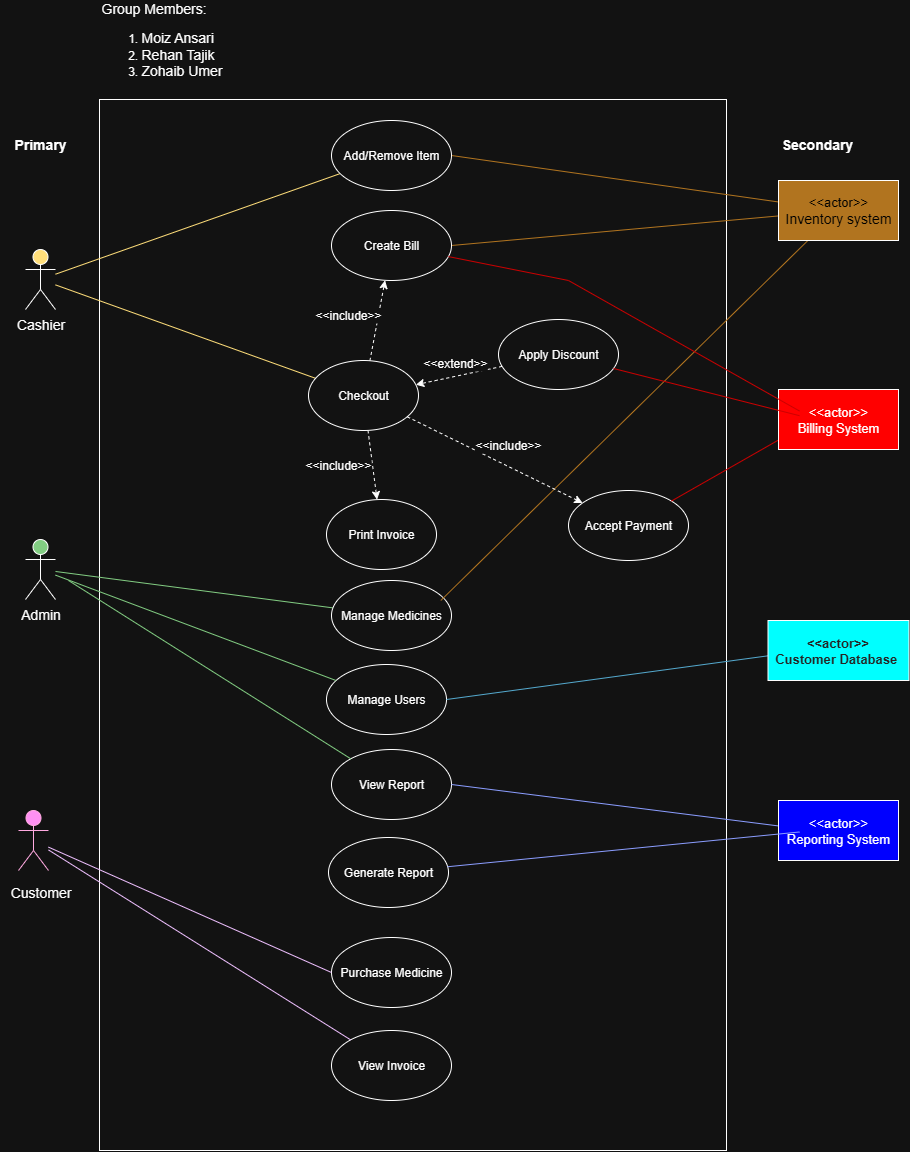

The diagram above was exported from draw.io. Its source (the exported page's mxGraphModel, read from the mxfile embedded in the PNG):
<mxGraphModel dx="1348" dy="668" grid="1" gridSize="10" guides="1" tooltips="1" connect="1" arrows="1" fold="1" page="1" pageScale="1" pageWidth="1100" pageHeight="850" math="0" shadow="0">
  <root>
    <mxCell id="0" />
    <mxCell id="1" parent="0" />
    <mxCell id="WNCn_YgpKRUhg74qHRI7-57" value="Primary" style="text;html=1;align=center;verticalAlign=middle;whiteSpace=wrap;rounded=0;fontSize=14;fontStyle=1" parent="1" vertex="1">
      <mxGeometry x="172" y="169" width="60" height="30" as="geometry" />
    </mxCell>
    <mxCell id="WNCn_YgpKRUhg74qHRI7-58" value="Secondary" style="text;html=1;align=center;verticalAlign=middle;whiteSpace=wrap;rounded=0;fontSize=14;fontStyle=1" parent="1" vertex="1">
      <mxGeometry x="949" y="169" width="60" height="30" as="geometry" />
    </mxCell>
    <mxCell id="WNCn_YgpKRUhg74qHRI7-59" value="" style="rounded=0;whiteSpace=wrap;html=1;movable=0;resizable=0;rotatable=0;deletable=0;editable=0;locked=1;connectable=0;" parent="1" vertex="1">
      <mxGeometry x="261" y="139" width="627" height="1051" as="geometry" />
    </mxCell>
    <mxCell id="WNCn_YgpKRUhg74qHRI7-60" value="Accept Payment" style="ellipse;whiteSpace=wrap;html=1;" parent="1" vertex="1">
      <mxGeometry x="730" y="530" width="120" height="70" as="geometry" />
    </mxCell>
    <mxCell id="WNCn_YgpKRUhg74qHRI7-61" value="Purchase Medicine" style="ellipse;whiteSpace=wrap;html=1;" parent="1" vertex="1">
      <mxGeometry x="493" y="977" width="120" height="70" as="geometry" />
    </mxCell>
    <mxCell id="WNCn_YgpKRUhg74qHRI7-62" value="Manage Users" style="ellipse;whiteSpace=wrap;html=1;" parent="1" vertex="1">
      <mxGeometry x="488" y="704" width="120" height="70" as="geometry" />
    </mxCell>
    <mxCell id="WNCn_YgpKRUhg74qHRI7-65" value="" style="edgeStyle=none;shape=connector;rounded=0;orthogonalLoop=1;jettySize=auto;html=1;strokeColor=light-dark(#d6b656, #ffde7a);align=center;verticalAlign=middle;endArrow=none;endFill=0;fillColor=#fff2cc;" parent="1" source="WNCn_YgpKRUhg74qHRI7-72" target="WNCn_YgpKRUhg74qHRI7-89" edge="1">
      <mxGeometry relative="1" as="geometry" />
    </mxCell>
    <mxCell id="WNCn_YgpKRUhg74qHRI7-66" value="" style="edgeStyle=none;shape=connector;rounded=0;orthogonalLoop=1;jettySize=auto;html=1;strokeColor=light-dark(#D6B656,#FFDE7A);align=center;verticalAlign=middle;endArrow=none;endFill=0;fillColor=#fff2cc;gradientColor=#ffd966;" parent="1" source="WNCn_YgpKRUhg74qHRI7-72" target="eUAxdBu9hP_CEvg8XKxY-1" edge="1">
      <mxGeometry relative="1" as="geometry">
        <mxPoint x="410" y="420" as="targetPoint" />
      </mxGeometry>
    </mxCell>
    <mxCell id="WNCn_YgpKRUhg74qHRI7-72" value="Cashier" style="shape=umlActor;verticalLabelPosition=bottom;verticalAlign=top;html=1;outlineConnect=0;fillColor=light-dark(#FFFFFF,#FFDE7A);fontSize=14;" parent="1" vertex="1">
      <mxGeometry x="187" y="289" width="30" height="60" as="geometry" />
    </mxCell>
    <mxCell id="WNCn_YgpKRUhg74qHRI7-75" value="" style="edgeStyle=none;shape=connector;rounded=0;orthogonalLoop=1;jettySize=auto;html=1;strokeColor=#005700;align=center;verticalAlign=middle;endArrow=none;endFill=0;fillColor=#008a00;" parent="1" source="WNCn_YgpKRUhg74qHRI7-78" target="WNCn_YgpKRUhg74qHRI7-97" edge="1">
      <mxGeometry relative="1" as="geometry">
        <Array as="points" />
      </mxGeometry>
    </mxCell>
    <mxCell id="WNCn_YgpKRUhg74qHRI7-76" value="" style="edgeStyle=none;shape=connector;rounded=0;orthogonalLoop=1;jettySize=auto;html=1;strokeColor=#005700;align=center;verticalAlign=middle;endArrow=none;endFill=0;fillColor=#008a00;" parent="1" source="WNCn_YgpKRUhg74qHRI7-78" target="WNCn_YgpKRUhg74qHRI7-62" edge="1">
      <mxGeometry relative="1" as="geometry">
        <Array as="points" />
      </mxGeometry>
    </mxCell>
    <mxCell id="WNCn_YgpKRUhg74qHRI7-78" value="Admin" style="shape=umlActor;verticalLabelPosition=bottom;verticalAlign=top;html=1;outlineConnect=0;fillColor=light-dark(#FFFFFF,#82CD82);fontSize=14;" parent="1" vertex="1">
      <mxGeometry x="187" y="579" width="30" height="60" as="geometry" />
    </mxCell>
    <mxCell id="WNCn_YgpKRUhg74qHRI7-79" value="" style="edgeStyle=none;shape=connector;rounded=0;orthogonalLoop=1;jettySize=auto;html=1;strokeColor=light-dark(#BD7000,#B1741F);align=center;verticalAlign=middle;endArrow=none;endFill=0;fillColor=#f0a30a;entryX=1;entryY=0.5;entryDx=0;entryDy=0;" parent="1" source="Rw6M67o_khtInz3QUGXQ-9" target="WNCn_YgpKRUhg74qHRI7-89" edge="1">
      <mxGeometry relative="1" as="geometry">
        <Array as="points" />
        <mxPoint x="961.0000000000002" y="246.76859504132233" as="sourcePoint" />
      </mxGeometry>
    </mxCell>
    <mxCell id="WNCn_YgpKRUhg74qHRI7-80" value="" style="edgeStyle=none;shape=connector;rounded=0;orthogonalLoop=1;jettySize=auto;html=1;strokeColor=light-dark(#BD7000,#B1741F);align=center;verticalAlign=middle;endArrow=none;endFill=0;fillColor=#f0a30a;entryX=1;entryY=0.5;entryDx=0;entryDy=0;" parent="1" source="Rw6M67o_khtInz3QUGXQ-9" target="WNCn_YgpKRUhg74qHRI7-92" edge="1">
      <mxGeometry relative="1" as="geometry">
        <Array as="points" />
        <mxPoint x="961.0000000000002" y="250.48760330578511" as="sourcePoint" />
      </mxGeometry>
    </mxCell>
    <mxCell id="WNCn_YgpKRUhg74qHRI7-85" value="" style="edgeStyle=none;shape=connector;rounded=0;orthogonalLoop=1;jettySize=auto;html=1;strokeColor=#10739e;align=center;verticalAlign=middle;endArrow=none;endFill=0;fillColor=#b1ddf0;entryX=1;entryY=0.5;entryDx=0;entryDy=0;" parent="1" target="WNCn_YgpKRUhg74qHRI7-62" edge="1">
      <mxGeometry relative="1" as="geometry">
        <mxPoint x="961" y="691.0380434782608" as="sourcePoint" />
      </mxGeometry>
    </mxCell>
    <mxCell id="WNCn_YgpKRUhg74qHRI7-89" value="Add/Remove Item" style="ellipse;whiteSpace=wrap;html=1;" parent="1" vertex="1">
      <mxGeometry x="493" y="160" width="120" height="70" as="geometry" />
    </mxCell>
    <mxCell id="WNCn_YgpKRUhg74qHRI7-90" value="Print Invoice" style="ellipse;whiteSpace=wrap;html=1;" parent="1" vertex="1">
      <mxGeometry x="488" y="539" width="110" height="70" as="geometry" />
    </mxCell>
    <mxCell id="WNCn_YgpKRUhg74qHRI7-92" value="Create Bill" style="ellipse;whiteSpace=wrap;html=1;" parent="1" vertex="1">
      <mxGeometry x="493" y="250" width="120" height="70" as="geometry" />
    </mxCell>
    <mxCell id="WNCn_YgpKRUhg74qHRI7-93" value="Apply Discount" style="ellipse;whiteSpace=wrap;html=1;" parent="1" vertex="1">
      <mxGeometry x="660" y="359" width="120" height="70" as="geometry" />
    </mxCell>
    <mxCell id="WNCn_YgpKRUhg74qHRI7-94" value="View Report" style="ellipse;whiteSpace=wrap;html=1;" parent="1" vertex="1">
      <mxGeometry x="493" y="789" width="120" height="70" as="geometry" />
    </mxCell>
    <mxCell id="WNCn_YgpKRUhg74qHRI7-95" value="" style="edgeStyle=none;shape=connector;rounded=0;orthogonalLoop=1;jettySize=auto;html=1;strokeColor=default;align=center;verticalAlign=middle;endArrow=classic;endFill=1;dashed=1;" parent="1" edge="1">
      <mxGeometry relative="1" as="geometry">
        <mxPoint x="611.4419333759333" y="1177.9243299492791" as="sourcePoint" />
      </mxGeometry>
    </mxCell>
    <mxCell id="WNCn_YgpKRUhg74qHRI7-97" value="Manage Medicines" style="ellipse;whiteSpace=wrap;html=1;" parent="1" vertex="1">
      <mxGeometry x="493" y="620" width="120" height="70" as="geometry" />
    </mxCell>
    <mxCell id="WNCn_YgpKRUhg74qHRI7-99" style="rounded=0;orthogonalLoop=1;jettySize=auto;html=1;endArrow=none;endFill=0;fillColor=#e51400;strokeColor=light-dark(#B20000, #cc0000);" parent="1" source="WNCn_YgpKRUhg74qHRI7-60" edge="1">
      <mxGeometry relative="1" as="geometry">
        <Array as="points" />
        <mxPoint x="769.5102764721114" y="597.6598156852594" as="sourcePoint" />
        <mxPoint x="961" y="467.54838709677415" as="targetPoint" />
      </mxGeometry>
    </mxCell>
    <mxCell id="WNCn_YgpKRUhg74qHRI7-110" value="&lt;font style=&quot;font-size: 14px;&quot;&gt;Group Members:&lt;/font&gt;&lt;div&gt;&lt;ol&gt;&lt;li&gt;&lt;font style=&quot;font-size: 14px;&quot;&gt;Moiz Ansari&lt;/font&gt;&lt;/li&gt;&lt;li&gt;&lt;font style=&quot;font-size: 14px;&quot;&gt;Rehan Tajik&lt;/font&gt;&lt;/li&gt;&lt;li&gt;&lt;font style=&quot;font-size: 14px;&quot;&gt;Zohaib Umer&lt;/font&gt;&lt;/li&gt;&lt;/ol&gt;&lt;/div&gt;" style="text;html=1;align=left;verticalAlign=middle;whiteSpace=wrap;rounded=0;" parent="1" vertex="1">
      <mxGeometry x="261" y="40" width="135" height="90" as="geometry" />
    </mxCell>
    <mxCell id="WNCn_YgpKRUhg74qHRI7-113" value="Customer" style="shape=umlActor;verticalLabelPosition=bottom;verticalAlign=top;html=1;outlineConnect=0;fillColor=#d80073;fontColor=#ffffff;strokeColor=#A50040;fontSize=14;" parent="1" vertex="1">
      <mxGeometry x="180" y="850" width="30" height="60" as="geometry" />
    </mxCell>
    <mxCell id="WNCn_YgpKRUhg74qHRI7-117" value="" style="edgeStyle=none;shape=connector;rounded=0;orthogonalLoop=1;jettySize=auto;html=1;strokeColor=#005700;align=center;verticalAlign=middle;endArrow=none;endFill=0;fillColor=#008a00;" parent="1" target="WNCn_YgpKRUhg74qHRI7-94" edge="1">
      <mxGeometry relative="1" as="geometry">
        <Array as="points" />
        <mxPoint x="230" y="620" as="sourcePoint" />
        <mxPoint x="490" y="820" as="targetPoint" />
      </mxGeometry>
    </mxCell>
    <mxCell id="WNCn_YgpKRUhg74qHRI7-118" value="Customer" style="text;html=1;align=center;verticalAlign=middle;resizable=0;points=[];autosize=1;strokeColor=none;fillColor=none;fontSize=14;" parent="1" vertex="1">
      <mxGeometry x="162" y="917" width="80" height="30" as="geometry" />
    </mxCell>
    <mxCell id="WNCn_YgpKRUhg74qHRI7-120" value="" style="edgeStyle=none;shape=connector;rounded=0;orthogonalLoop=1;jettySize=auto;html=1;strokeColor=#3700CC;align=center;verticalAlign=middle;endArrow=none;endFill=0;fillColor=#6a00ff;entryX=0;entryY=0.5;entryDx=0;entryDy=0;" parent="1" source="WNCn_YgpKRUhg74qHRI7-113" target="WNCn_YgpKRUhg74qHRI7-61" edge="1">
      <mxGeometry relative="1" as="geometry">
        <Array as="points" />
        <mxPoint x="210" y="880" as="sourcePoint" />
        <mxPoint x="593" y="1084" as="targetPoint" />
      </mxGeometry>
    </mxCell>
    <mxCell id="WNCn_YgpKRUhg74qHRI7-122" value="" style="edgeStyle=none;shape=connector;rounded=0;orthogonalLoop=1;jettySize=auto;html=1;strokeColor=light-dark(#BD7000,#B1741F);align=center;verticalAlign=middle;endArrow=none;endFill=0;fillColor=#f0a30a;entryX=0.911;entryY=0.285;entryDx=0;entryDy=0;entryPerimeter=0;" parent="1" source="Rw6M67o_khtInz3QUGXQ-9" target="WNCn_YgpKRUhg74qHRI7-97" edge="1">
      <mxGeometry relative="1" as="geometry">
        <Array as="points" />
        <mxPoint x="960" y="250" as="sourcePoint" />
        <mxPoint x="720" y="403" as="targetPoint" />
      </mxGeometry>
    </mxCell>
    <mxCell id="WNCn_YgpKRUhg74qHRI7-125" value="" style="edgeStyle=none;shape=connector;rounded=0;orthogonalLoop=1;jettySize=auto;html=1;strokeColor=light-dark(#001DBC,#8B9DFF);align=center;verticalAlign=middle;endArrow=none;endFill=0;fillColor=#0050ef;entryX=1;entryY=0.5;entryDx=0;entryDy=0;" parent="1" target="WNCn_YgpKRUhg74qHRI7-94" edge="1">
      <mxGeometry relative="1" as="geometry">
        <mxPoint x="961" y="868.0991735537191" as="sourcePoint" />
        <mxPoint x="750" y="908" as="targetPoint" />
      </mxGeometry>
    </mxCell>
    <mxCell id="YNJKIyicv773rXf7-gTw-1" value="View Invoice" style="ellipse;whiteSpace=wrap;html=1;" parent="1" vertex="1">
      <mxGeometry x="493" y="1070" width="120" height="70" as="geometry" />
    </mxCell>
    <mxCell id="YNJKIyicv773rXf7-gTw-2" value="Generate Report" style="ellipse;whiteSpace=wrap;html=1;" parent="1" vertex="1">
      <mxGeometry x="490" y="877" width="120" height="70" as="geometry" />
    </mxCell>
    <mxCell id="YNJKIyicv773rXf7-gTw-3" value="" style="edgeStyle=none;shape=connector;rounded=0;orthogonalLoop=1;jettySize=auto;html=1;strokeColor=#3700CC;align=center;verticalAlign=middle;endArrow=none;endFill=0;fillColor=#6a00ff;" parent="1" source="WNCn_YgpKRUhg74qHRI7-113" target="YNJKIyicv773rXf7-gTw-1" edge="1">
      <mxGeometry relative="1" as="geometry">
        <Array as="points" />
        <mxPoint x="290" y="880" as="sourcePoint" />
        <mxPoint x="573" y="912" as="targetPoint" />
      </mxGeometry>
    </mxCell>
    <mxCell id="eUAxdBu9hP_CEvg8XKxY-2" style="rounded=0;orthogonalLoop=1;jettySize=auto;html=1;endArrow=classic;endFill=1;dashed=1;" parent="1" source="eUAxdBu9hP_CEvg8XKxY-1" target="WNCn_YgpKRUhg74qHRI7-60" edge="1">
      <mxGeometry relative="1" as="geometry" />
    </mxCell>
    <mxCell id="Rw6M67o_khtInz3QUGXQ-2" style="rounded=0;orthogonalLoop=1;jettySize=auto;html=1;dashed=1;" parent="1" source="WNCn_YgpKRUhg74qHRI7-93" target="eUAxdBu9hP_CEvg8XKxY-1" edge="1">
      <mxGeometry relative="1" as="geometry">
        <mxPoint x="650" y="460" as="targetPoint" />
      </mxGeometry>
    </mxCell>
    <mxCell id="Rw6M67o_khtInz3QUGXQ-4" style="edgeStyle=none;shape=connector;rounded=0;orthogonalLoop=1;jettySize=auto;html=1;dashed=1;strokeColor=default;align=center;verticalAlign=middle;fontFamily=Helvetica;fontSize=11;fontColor=default;labelBackgroundColor=default;endArrow=classic;" parent="1" source="eUAxdBu9hP_CEvg8XKxY-1" target="WNCn_YgpKRUhg74qHRI7-92" edge="1">
      <mxGeometry relative="1" as="geometry">
        <Array as="points" />
      </mxGeometry>
    </mxCell>
    <mxCell id="Rw6M67o_khtInz3QUGXQ-6" style="edgeStyle=none;shape=connector;rounded=0;orthogonalLoop=1;jettySize=auto;html=1;dashed=1;strokeColor=default;align=center;verticalAlign=middle;fontFamily=Helvetica;fontSize=11;fontColor=default;labelBackgroundColor=default;endArrow=classic;" parent="1" source="eUAxdBu9hP_CEvg8XKxY-1" target="WNCn_YgpKRUhg74qHRI7-90" edge="1">
      <mxGeometry relative="1" as="geometry" />
    </mxCell>
    <mxCell id="eUAxdBu9hP_CEvg8XKxY-1" value="Checkout" style="ellipse;whiteSpace=wrap;html=1;" parent="1" vertex="1">
      <mxGeometry x="470" y="400" width="110" height="70" as="geometry" />
    </mxCell>
    <mxCell id="Rw6M67o_khtInz3QUGXQ-1" value="&amp;lt;&amp;lt;include&amp;gt;&amp;gt;" style="text;html=1;align=center;verticalAlign=middle;whiteSpace=wrap;rounded=0;fontFamily=Helvetica;fontSize=12;fontColor=default;labelBackgroundColor=default;fontStyle=0" parent="1" vertex="1">
      <mxGeometry x="640" y="470" width="60" height="30" as="geometry" />
    </mxCell>
    <mxCell id="Rw6M67o_khtInz3QUGXQ-3" value="&amp;lt;&amp;lt;extend&lt;span style=&quot;background-color: light-dark(#ffffff, var(--ge-dark-color, #121212)); color: light-dark(rgb(0, 0, 0), rgb(255, 255, 255));&quot;&gt;&amp;gt;&amp;gt;&lt;/span&gt;" style="text;html=1;align=center;verticalAlign=middle;whiteSpace=wrap;rounded=0;fontFamily=Helvetica;fontSize=12;fontColor=default;labelBackgroundColor=default;fontStyle=0" parent="1" vertex="1">
      <mxGeometry x="587" y="388" width="60" height="30" as="geometry" />
    </mxCell>
    <mxCell id="Rw6M67o_khtInz3QUGXQ-5" value="&amp;lt;&amp;lt;include&amp;gt;&amp;gt;" style="text;html=1;align=center;verticalAlign=middle;whiteSpace=wrap;rounded=0;fontFamily=Helvetica;fontSize=12;fontColor=default;labelBackgroundColor=default;fontStyle=0" parent="1" vertex="1">
      <mxGeometry x="480" y="340" width="60" height="30" as="geometry" />
    </mxCell>
    <mxCell id="Rw6M67o_khtInz3QUGXQ-7" value="&amp;lt;&amp;lt;include&amp;gt;&amp;gt;" style="text;html=1;align=center;verticalAlign=middle;whiteSpace=wrap;rounded=0;fontFamily=Helvetica;fontSize=12;fontColor=default;labelBackgroundColor=default;fontStyle=0" parent="1" vertex="1">
      <mxGeometry x="470" y="490" width="60" height="30" as="geometry" />
    </mxCell>
    <mxCell id="Rw6M67o_khtInz3QUGXQ-9" value="&lt;font style=&quot;font-size: 13px;&quot;&gt;&amp;lt;&amp;lt;actor&amp;gt;&amp;gt;&lt;/font&gt;&lt;div&gt;&lt;span style=&quot;font-size: 14px; text-wrap-mode: nowrap;&quot;&gt;Inventory system&lt;/span&gt;&lt;/div&gt;" style="rounded=0;whiteSpace=wrap;html=1;fontFamily=Helvetica;fontSize=11;fontColor=light-dark(#000000,#000000);labelBackgroundColor=none;fillColor=light-dark(#FFFFFF,#B1741F);" parent="1" vertex="1">
      <mxGeometry x="940" y="220" width="120" height="60" as="geometry" />
    </mxCell>
    <mxCell id="Rw6M67o_khtInz3QUGXQ-10" value="&lt;span style=&quot;&quot;&gt;&amp;lt;&amp;lt;actor&amp;gt;&amp;gt;&lt;/span&gt;&lt;div&gt;&lt;span style=&quot;&quot;&gt;Reporting System&lt;/span&gt;&lt;/div&gt;" style="rounded=0;whiteSpace=wrap;html=1;fontFamily=Helvetica;fontSize=13;fontColor=default;labelBackgroundColor=none;fillColor=light-dark(#FFFFFF,#0000FF);align=center;" parent="1" vertex="1">
      <mxGeometry x="940" y="840" width="120" height="60" as="geometry" />
    </mxCell>
    <mxCell id="Rw6M67o_khtInz3QUGXQ-11" value="&lt;b&gt;&lt;font style=&quot;color: light-dark(rgb(0, 0, 0), rgb(37, 37, 37));&quot;&gt;&amp;lt;&amp;lt;actor&amp;gt;&amp;gt;&lt;/font&gt;&lt;/b&gt;&lt;div&gt;&lt;b style=&quot;background-color: transparent; color: light-dark(rgb(0, 0, 0), rgb(255, 255, 255));&quot;&gt;&lt;font style=&quot;color: light-dark(rgb(0, 0, 0), rgb(37, 37, 37));&quot;&gt;Customer Database&amp;nbsp;&lt;/font&gt;&lt;/b&gt;&lt;/div&gt;" style="rounded=0;whiteSpace=wrap;html=1;fontFamily=Helvetica;fontSize=13;fontColor=default;labelBackgroundColor=none;fillColor=light-dark(#FFFFFF,#00FFFF);align=center;" parent="1" vertex="1">
      <mxGeometry x="929.5" y="660" width="141" height="60" as="geometry" />
    </mxCell>
    <mxCell id="Rw6M67o_khtInz3QUGXQ-12" value="&lt;div style=&quot;&quot;&gt;&lt;span style=&quot;&quot;&gt;&lt;font&gt;&amp;lt;&amp;lt;actor&amp;gt;&amp;gt;&lt;/font&gt;&lt;/span&gt;&lt;/div&gt;&lt;div&gt;&lt;font style=&quot;&quot;&gt;Billing System&lt;/font&gt;&lt;/div&gt;" style="rounded=0;whiteSpace=wrap;html=1;fontFamily=Helvetica;fontSize=13;fontColor=light-dark(#000000,#FFFFFF);labelBackgroundColor=none;fillColor=light-dark(#FFFFFF,#FF0000);align=center;" parent="1" vertex="1">
      <mxGeometry x="940" y="429" width="120" height="60" as="geometry" />
    </mxCell>
    <mxCell id="Rw6M67o_khtInz3QUGXQ-14" value="" style="edgeStyle=none;shape=connector;rounded=0;orthogonalLoop=1;jettySize=auto;html=1;strokeColor=light-dark(#001DBC,#8B9DFF);align=center;verticalAlign=middle;endArrow=none;endFill=0;fillColor=#0050ef;" parent="1" target="YNJKIyicv773rXf7-gTw-2" edge="1">
      <mxGeometry relative="1" as="geometry">
        <mxPoint x="961" y="871.4788732394366" as="sourcePoint" />
        <mxPoint x="740" y="840" as="targetPoint" />
      </mxGeometry>
    </mxCell>
    <mxCell id="Rw6M67o_khtInz3QUGXQ-15" style="rounded=0;orthogonalLoop=1;jettySize=auto;html=1;endArrow=none;endFill=0;fillColor=#e51400;strokeColor=light-dark(#B20000, #cc0000);" parent="1" source="WNCn_YgpKRUhg74qHRI7-93" edge="1">
      <mxGeometry relative="1" as="geometry">
        <Array as="points" />
        <mxPoint x="860" y="593" as="sourcePoint" />
        <mxPoint x="961" y="455.19140625" as="targetPoint" />
      </mxGeometry>
    </mxCell>
    <mxCell id="Rw6M67o_khtInz3QUGXQ-16" style="rounded=0;orthogonalLoop=1;jettySize=auto;html=1;endArrow=none;endFill=0;fillColor=#e51400;strokeColor=light-dark(#B20000, #cc0000);" parent="1" source="WNCn_YgpKRUhg74qHRI7-92" edge="1">
      <mxGeometry relative="1" as="geometry">
        <Array as="points">
          <mxPoint x="730" y="320" />
        </Array>
        <mxPoint x="850" y="430" as="sourcePoint" />
        <mxPoint x="961" y="450.5243902439024" as="targetPoint" />
      </mxGeometry>
    </mxCell>
  </root>
</mxGraphModel>